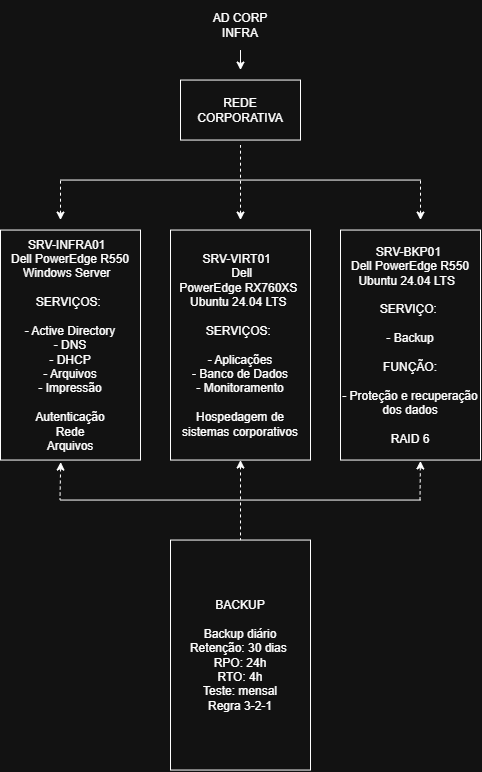

The diagram above was exported from draw.io. Its source (the exported page's mxGraphModel, read from the mxfile embedded in the PNG):
<mxGraphModel dx="1945" dy="980" grid="1" gridSize="10" guides="1" tooltips="1" connect="1" arrows="1" fold="1" page="1" pageScale="1" pageWidth="827" pageHeight="1169" math="0" shadow="0">
  <root>
    <mxCell id="0" />
    <mxCell id="1" parent="0" />
    <mxCell id="KIuai5qXG9-Ry4IEhju3-1" parent="1" style="rounded=0;whiteSpace=wrap;html=1;" value="" vertex="1">
      <mxGeometry height="60" width="120" x="360" y="100" as="geometry" />
    </mxCell>
    <mxCell id="KIuai5qXG9-Ry4IEhju3-4" edge="1" parent="1" source="KIuai5qXG9-Ry4IEhju3-2" style="edgeStyle=orthogonalEdgeStyle;rounded=0;orthogonalLoop=1;jettySize=auto;html=1;exitX=0.5;exitY=1;exitDx=0;exitDy=0;" value="">
      <mxGeometry relative="1" as="geometry">
        <Array as="points" />
        <mxPoint x="420" y="80" as="sourcePoint" />
        <mxPoint x="420" y="90" as="targetPoint" />
      </mxGeometry>
    </mxCell>
    <mxCell id="KIuai5qXG9-Ry4IEhju3-2" parent="1" style="text;html=1;whiteSpace=wrap;strokeColor=none;fillColor=none;align=center;verticalAlign=middle;rounded=0;" value="AD CORP&lt;div&gt;INFRA&lt;/div&gt;" vertex="1">
      <mxGeometry height="50" width="80" x="380" y="20" as="geometry" />
    </mxCell>
    <mxCell id="KIuai5qXG9-Ry4IEhju3-6" parent="1" style="text;html=1;whiteSpace=wrap;strokeColor=none;fillColor=none;align=center;verticalAlign=middle;rounded=0;" value="REDE CORPORATIVA" vertex="1">
      <mxGeometry height="30" width="60" x="390" y="115" as="geometry" />
    </mxCell>
    <mxCell id="KIuai5qXG9-Ry4IEhju3-7" edge="1" parent="1" style="endArrow=none;dashed=1;html=1;rounded=0;startArrow=classic;startFill=1;" value="">
      <mxGeometry height="50" relative="1" width="50" as="geometry">
        <mxPoint x="420" y="240" as="sourcePoint" />
        <mxPoint x="420" y="164.98" as="targetPoint" />
      </mxGeometry>
    </mxCell>
    <mxCell id="KIuai5qXG9-Ry4IEhju3-8" edge="1" parent="1" style="endArrow=none;html=1;rounded=0;" value="">
      <mxGeometry height="50" relative="1" width="50" as="geometry">
        <mxPoint x="240" y="200" as="sourcePoint" />
        <mxPoint x="600" y="200" as="targetPoint" />
      </mxGeometry>
    </mxCell>
    <mxCell id="KIuai5qXG9-Ry4IEhju3-9" edge="1" parent="1" style="endArrow=none;dashed=1;html=1;rounded=0;startArrow=classic;startFill=1;" value="">
      <mxGeometry height="50" relative="1" width="50" as="geometry">
        <mxPoint x="600" y="240" as="sourcePoint" />
        <mxPoint x="600" y="200" as="targetPoint" />
      </mxGeometry>
    </mxCell>
    <mxCell id="KIuai5qXG9-Ry4IEhju3-10" edge="1" parent="1" style="endArrow=none;dashed=1;html=1;rounded=0;startArrow=classic;startFill=1;" value="">
      <mxGeometry height="50" relative="1" width="50" as="geometry">
        <mxPoint x="240" y="240" as="sourcePoint" />
        <mxPoint x="240" y="200" as="targetPoint" />
      </mxGeometry>
    </mxCell>
    <mxCell id="KIuai5qXG9-Ry4IEhju3-14" parent="1" style="rounded=0;whiteSpace=wrap;html=1;rotation=90;" value="" vertex="1">
      <mxGeometry height="140" width="230" x="135" y="295" as="geometry" />
    </mxCell>
    <mxCell id="KIuai5qXG9-Ry4IEhju3-15" parent="1" style="rounded=0;whiteSpace=wrap;html=1;rotation=90;" value="" vertex="1">
      <mxGeometry height="140" width="230" x="305" y="295" as="geometry" />
    </mxCell>
    <mxCell id="KIuai5qXG9-Ry4IEhju3-16" parent="1" style="rounded=0;whiteSpace=wrap;html=1;rotation=90;" value="" vertex="1">
      <mxGeometry height="140" width="230" x="475" y="295" as="geometry" />
    </mxCell>
    <mxCell id="KIuai5qXG9-Ry4IEhju3-18" parent="1" style="text;html=1;whiteSpace=wrap;strokeColor=none;fillColor=none;align=center;verticalAlign=middle;rounded=0;" value="&lt;div&gt;SRV-INFRA01&amp;nbsp;&amp;nbsp;&lt;/div&gt;&lt;div&gt;&amp;nbsp;Dell PowerEdge&amp;nbsp;&lt;span style=&quot;background-color: transparent; color: light-dark(rgb(0, 0, 0), rgb(255, 255, 255));&quot;&gt;R550&amp;nbsp;&lt;/span&gt;&lt;/div&gt;&lt;div&gt;Windows Server&amp;nbsp;&amp;nbsp;&lt;/div&gt;&lt;div&gt;&amp;nbsp;&lt;/div&gt;&lt;div&gt;&lt;span style=&quot;background-color: transparent; color: light-dark(rgb(0, 0, 0), rgb(255, 255, 255));&quot;&gt;SERVIÇOS:&amp;nbsp;&lt;/span&gt;&lt;/div&gt;&lt;div&gt;&lt;br&gt;&lt;/div&gt;&lt;div&gt;- Active Directory&lt;/div&gt;&lt;div&gt;- DNS&lt;/div&gt;&lt;div&gt;- DHCP&lt;/div&gt;&lt;div&gt;- Arquivos&lt;/div&gt;&lt;div&gt;- Impressão&lt;/div&gt;&lt;div&gt;&lt;br&gt;&lt;/div&gt;&lt;div&gt;Autenticação&lt;/div&gt;&lt;div&gt;Rede&lt;/div&gt;&lt;div&gt;Arquivos&lt;/div&gt;" vertex="1">
      <mxGeometry height="30" width="140" x="180" y="350" as="geometry" />
    </mxCell>
    <mxCell id="KIuai5qXG9-Ry4IEhju3-20" parent="1" style="text;html=1;whiteSpace=wrap;strokeColor=none;fillColor=none;align=center;verticalAlign=middle;rounded=0;" value="&lt;div&gt;SRV-VIRT01&amp;nbsp;&amp;nbsp;&lt;/div&gt;&lt;div&gt;&amp;nbsp;Dell PowerEdge&amp;nbsp;&lt;span style=&quot;background-color: transparent; color: light-dark(rgb(0, 0, 0), rgb(255, 255, 255));&quot;&gt;RX760XS&amp;nbsp;&lt;/span&gt;&lt;/div&gt;&lt;div&gt;Ubuntu 24.04 LTS&amp;nbsp;&lt;/div&gt;&lt;div&gt;&amp;nbsp;&lt;/div&gt;&lt;div&gt;&lt;span style=&quot;background-color: transparent; color: light-dark(rgb(0, 0, 0), rgb(255, 255, 255));&quot;&gt;SERVIÇOS:&amp;nbsp;&lt;/span&gt;&lt;/div&gt;&lt;div&gt;&lt;br&gt;&lt;/div&gt;&lt;div&gt;- Aplicações&lt;/div&gt;&lt;div&gt;- Banco de Dados&lt;/div&gt;&lt;div&gt;- Monitoramento&lt;/div&gt;&lt;div&gt;&lt;br&gt;&lt;/div&gt;&lt;div&gt;Hospedagem de sistemas corporativos&lt;/div&gt;" vertex="1">
      <mxGeometry height="30" width="140" x="350" y="350" as="geometry" />
    </mxCell>
    <mxCell id="KIuai5qXG9-Ry4IEhju3-21" parent="1" style="text;html=1;whiteSpace=wrap;strokeColor=none;fillColor=none;align=center;verticalAlign=middle;rounded=0;" value="&lt;div&gt;SRV-BKP01&amp;nbsp;&lt;/div&gt;&lt;div&gt;&amp;nbsp;Dell PowerEdge&amp;nbsp;&lt;span style=&quot;background-color: transparent; color: light-dark(rgb(0, 0, 0), rgb(255, 255, 255));&quot;&gt;R550&amp;nbsp;&lt;/span&gt;&lt;/div&gt;&lt;div&gt;Ubuntu 24.04 LTS&amp;nbsp;&amp;nbsp;&lt;/div&gt;&lt;div&gt;&amp;nbsp;&lt;/div&gt;&lt;div&gt;&lt;span style=&quot;background-color: transparent; color: light-dark(rgb(0, 0, 0), rgb(255, 255, 255));&quot;&gt;SERVIÇO:&amp;nbsp;&lt;/span&gt;&lt;/div&gt;&lt;div&gt;&lt;br&gt;&lt;/div&gt;&lt;div&gt;- Backup&lt;/div&gt;&lt;div&gt;&lt;br&gt;&lt;/div&gt;&lt;div&gt;FUNÇÃO:&lt;br&gt;&lt;br&gt;- Proteção e recuperação dos dados&lt;br&gt;&lt;br&gt;RAID 6&lt;/div&gt;" vertex="1">
      <mxGeometry height="30" width="140" x="520" y="350" as="geometry" />
    </mxCell>
    <mxCell id="KIuai5qXG9-Ry4IEhju3-22" parent="1" style="rounded=0;whiteSpace=wrap;html=1;rotation=90;" value="" vertex="1">
      <mxGeometry height="140" width="230" x="305" y="605" as="geometry" />
    </mxCell>
    <mxCell id="KIuai5qXG9-Ry4IEhju3-23" parent="1" style="text;html=1;whiteSpace=wrap;strokeColor=none;fillColor=none;align=center;verticalAlign=middle;rounded=0;" value="&lt;div&gt;BACKUP&lt;/div&gt;&lt;div&gt;&lt;span style=&quot;background-color: transparent; color: light-dark(rgb(0, 0, 0), rgb(255, 255, 255));&quot;&gt;&lt;br&gt;&lt;/span&gt;&lt;/div&gt;&lt;div&gt;&lt;span style=&quot;background-color: transparent; color: light-dark(rgb(0, 0, 0), rgb(255, 255, 255));&quot;&gt;Backup diário&lt;/span&gt;&lt;/div&gt;&lt;div&gt;&lt;span style=&quot;background-color: transparent; color: light-dark(rgb(0, 0, 0), rgb(255, 255, 255));&quot;&gt;Retenção: 30 dias&amp;nbsp;&lt;/span&gt;&lt;/div&gt;&lt;div&gt;&lt;span style=&quot;background-color: transparent; color: light-dark(rgb(0, 0, 0), rgb(255, 255, 255));&quot;&gt;RPO: 24h&lt;/span&gt;&lt;/div&gt;&lt;div&gt;&lt;span style=&quot;background-color: transparent; color: light-dark(rgb(0, 0, 0), rgb(255, 255, 255));&quot;&gt;RTO: 4h&lt;/span&gt;&lt;/div&gt;&lt;div&gt;&lt;span style=&quot;background-color: transparent; color: light-dark(rgb(0, 0, 0), rgb(255, 255, 255));&quot;&gt;Teste: mensal&lt;/span&gt;&lt;/div&gt;&lt;div&gt;&lt;span style=&quot;background-color: transparent; color: light-dark(rgb(0, 0, 0), rgb(255, 255, 255));&quot;&gt;Regra 3-2-1&lt;/span&gt;&lt;/div&gt;" vertex="1">
      <mxGeometry height="30" width="140" x="350" y="660" as="geometry" />
    </mxCell>
    <mxCell id="KIuai5qXG9-Ry4IEhju3-24" edge="1" parent="1" style="endArrow=none;html=1;rounded=0;" value="">
      <mxGeometry height="50" relative="1" width="50" as="geometry">
        <mxPoint x="240" y="520" as="sourcePoint" />
        <mxPoint x="600" y="520" as="targetPoint" />
      </mxGeometry>
    </mxCell>
    <mxCell id="KIuai5qXG9-Ry4IEhju3-25" edge="1" parent="1" source="KIuai5qXG9-Ry4IEhju3-15" style="endArrow=none;dashed=1;html=1;rounded=0;startArrow=classic;startFill=1;exitX=1;exitY=0.5;exitDx=0;exitDy=0;entryX=0;entryY=0.5;entryDx=0;entryDy=0;" target="KIuai5qXG9-Ry4IEhju3-22" value="">
      <mxGeometry height="50" relative="1" width="50" as="geometry">
        <mxPoint x="419.5" y="550" as="sourcePoint" />
        <mxPoint x="480" y="540" as="targetPoint" />
      </mxGeometry>
    </mxCell>
    <mxCell id="KIuai5qXG9-Ry4IEhju3-26" edge="1" parent="1" source="KIuai5qXG9-Ry4IEhju3-16" style="endArrow=none;dashed=1;html=1;rounded=0;startArrow=classic;startFill=1;exitX=1.004;exitY=0.429;exitDx=0;exitDy=0;exitPerimeter=0;" value="">
      <mxGeometry height="50" relative="1" width="50" as="geometry">
        <mxPoint x="599.5" y="560" as="sourcePoint" />
        <mxPoint x="599.5" y="520" as="targetPoint" />
      </mxGeometry>
    </mxCell>
    <mxCell id="KIuai5qXG9-Ry4IEhju3-27" edge="1" parent="1" source="KIuai5qXG9-Ry4IEhju3-14" style="endArrow=none;dashed=1;html=1;rounded=0;startArrow=classic;startFill=1;exitX=1.009;exitY=0.57;exitDx=0;exitDy=0;exitPerimeter=0;" value="">
      <mxGeometry height="50" relative="1" width="50" as="geometry">
        <mxPoint x="239.5" y="490" as="sourcePoint" />
        <mxPoint x="239.5" y="520" as="targetPoint" />
      </mxGeometry>
    </mxCell>
  </root>
</mxGraphModel>